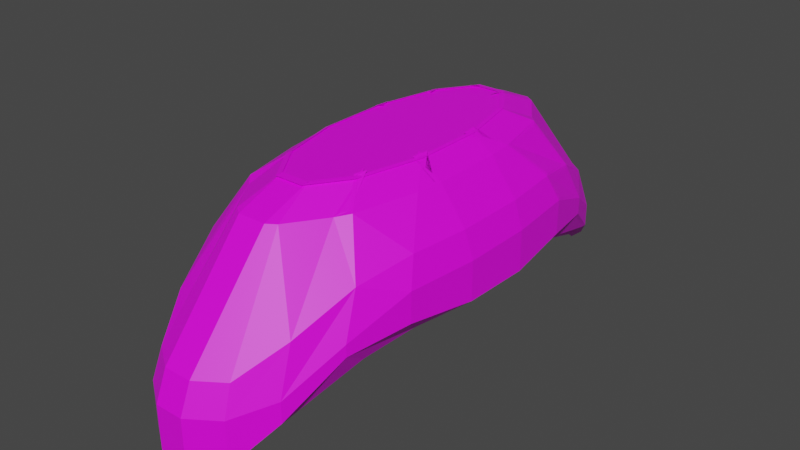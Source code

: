 # Source: TapeShroomBullet.blend  (saved by Blender 3.6.11; exported with 4.5.12 LTS)
import bpy
from mathutils import Matrix  # noqa: F401  (used for matrix-valued properties, if any)

bpy.ops.wm.read_factory_settings(use_empty=True)
scene = bpy.context.scene
scene.name = 'Scene'

# ---- collections
col_collection = bpy.data.collections.new('Collection'); scene.collection.children.link(col_collection)

# ---- images (referenced by path relative to the original .blend; pixels are not part of the script)
import os
ASSET_DIR = os.environ.get("B2B_ASSET_DIR", "")  # directory of the original .blend (textures are referenced by path, not embedded)
HERE = os.path.dirname(os.path.abspath(__file__))  # packed textures are extracted next to this script under _unpacked/

def load_image(name, relpath, width, height, colorspace="sRGB"):
    """Load a texture the original file referenced (path relative to the .blend, or extracted next to this script)."""
    p = next((c for c in (os.path.join(HERE, relpath), os.path.join(ASSET_DIR, relpath)) if relpath and os.path.exists(c)), "")
    if p:
        img = bpy.data.images.load(p, check_existing=True)
        img.name = name
    else:  # same state as the original file: an image datablock whose file is absent (Cycles renders it pink)
        img = bpy.data.images.new(name, width, height)
        img.source = "FILE"
        img.filepath = "//" + (relpath or name)
    img.colorspace_settings.name = colorspace
    return img
img_dungeons_2_texture_01_a_png = load_image('Dungeons_2_Texture_01_A.png', 'Dungeons_2_Texture_01_A.png', 1024, 1024, 'sRGB')

# ---- materials (node trees are filled in below, after node groups)
mat_material = bpy.data.materials.new('Material')
mat_material.alpha_threshold = 0.0
mat_material.use_transparent_shadow = False
mat_material.roughness = 0.5
mat_material.line_color = (0.0, 0.0, 0.0, 1.0)

# ---- material node trees
mat_material.use_nodes = True; mat_material.node_tree.nodes.clear()
_N = mat_material.node_tree.nodes; _L = mat_material.node_tree.links
n0 = _N.new('ShaderNodeOutputMaterial'); n0.name = 'Material Output'; n0.location = (300, 300)
n1 = _N.new('ShaderNodeBsdfPrincipled'); n1.name = 'Principled BSDF'; n1.location = (10, 300)
n1.distribution = 'GGX'
n1.subsurface_method = 'RANDOM_WALK_SKIN'
n1.inputs[3].default_value = 1.45
n1.inputs[27].default_value = (0.0, 0.0, 0.0, 1.0)
n1.inputs[28].default_value = 1.0
n2 = _N.new('ShaderNodeTexImage'); n2.name = 'Image Texture'; n2.location = (-410, 125)
n2.image = img_dungeons_2_texture_01_a_png
_L.new(n1.outputs[0], n0.inputs[0])
_L.new(n2.outputs[0], n1.inputs[0])
n0.is_active_output = True

# ---- world
world_world = bpy.data.worlds.new('World'); scene.world = world_world
world_world.use_nodes = True; world_world.node_tree.nodes.clear()
_N = world_world.node_tree.nodes; _L = world_world.node_tree.links
n0 = _N.new('ShaderNodeOutputWorld'); n0.name = 'World Output'; n0.location = (300, 300)
n1 = _N.new('ShaderNodeBackground'); n1.name = 'Background'; n1.location = (10, 300)
n1.inputs[0].default_value = (0.05088, 0.05088, 0.05088, 1.0)
_L.new(n1.outputs[0], n0.inputs[0])
n0.is_active_output = True
world_world.color = (0.05088, 0.05088, 0.05088)
world_world.use_sun_shadow = False
world_world.sun_shadow_jitter_overblur = 0.0

# ---- meshes
me_sphere = bpy.data.meshes.new('Sphere')
me_sphere.from_pydata([(0.1398, 0.3925, 0.1597), (0.08256, 0.2885, 0.07027), (0.2086, 0.2157, 0.07027), (0.27, 0.3173, 0.1597), (0.2214, 0.5439, 0.5022), (0.3458, 0.445, 0.3316), (0.3772, 0.4938, 0.3098), (0.2391, 0.5735, 0.4952), (0.2391, 0.5735, 0.246), (0.3772, 0.4938, 0.194), (0.3578, 0.4562, -0.05843), (0.2255, 0.5506, 0.085), (0.1303, 0.3857, -0.4778), (0.2689, 0.3057, -0.4778), (0.2167, 0.2109, -0.5825), (0.07426, 0.2931, -0.5825), (0.4357, 0.1564, 0.1257), (0.3591, 0.2907, 0.08927), (0.2126, 0.2117, 0.07312), (0.2941, 0.07486, 0.1137), (0.5002, 0.1964, 0.1355), (0.5735, 0.2391, 0.03166), (0.4938, 0.3772, 0.0674), (0.444, 0.3108, 0.1821), (0.5735, 0.2391, -0.1385), (0.5313, 0.2136, -0.2886), (0.4588, 0.3348, -0.2259), (0.4938, 0.3772, 0.001872), (0.4054, 0.1409, -0.4887), (0.2931, 0.07426, -0.5825), (0.2109, 0.2167, -0.5825), (0.3247, 0.2806, -0.4887), (0.4555, -0.08242, 0.1602), (0.4555, 0.08242, 0.1602), (0.2921, 0.0822, 0.1137), (0.2921, -0.0822, 0.1137), (0.5313, -0.0816, 0.1586), (0.6162, -0.07973, 0.09219), (0.6162, 0.07973, 0.08188), (0.5314, 0.08, 0.1505), (0.6162, -0.07973, -0.1385), (0.5669, -0.08067, -0.2886), (0.5669, 0.08067, -0.2886), (0.6162, 0.07973, -0.1385), (0.4215, -0.08067, -0.4887), (0.291, -0.08226, -0.5825), (0.291, 0.08226, -0.5825), (0.4215, 0.08067, -0.4887), (0.3576, -0.2961, 0.1104), (0.4372, -0.1571, 0.1369), (0.2941, -0.07486, 0.1137), (0.211, -0.2147, 0.08524), (0.444, -0.3119, 0.1999), (0.4938, -0.3772, 0.09898), (0.5735, -0.2391, 0.05852), (0.4999, -0.195, 0.149), (0.4938, -0.3772, 0.001872), (0.4588, -0.3348, -0.2259), (0.5313, -0.2136, -0.2886), (0.5735, -0.2391, -0.1385), (0.3247, -0.2806, -0.4887), (0.2109, -0.2167, -0.5825), (0.2931, -0.07426, -0.5825), (0.4054, -0.1409, -0.4887), (0.1349, -0.3941, 0.1503), (0.2716, -0.3166, 0.1772), (0.2122, -0.2135, 0.08579), (0.0727, -0.2908, 0.0592), (0.2204, -0.5423, 0.503), (0.2391, -0.5735, 0.4952), (0.3772, -0.4938, 0.3248), (0.3458, -0.4444, 0.3463), (0.2391, -0.5735, 0.246), (0.2255, -0.5506, 0.085), (0.3578, -0.4562, -0.05843), (0.3772, -0.4938, 0.194), (0.1303, -0.3857, -0.4778), (0.07426, -0.2931, -0.5825), (0.2167, -0.2109, -0.5825), (0.2689, -0.3057, -0.4778), (-0.08025, -0.4088, 0.1503), (0.08025, -0.4088, 0.1503), (0.08244, -0.2882, 0.0592), (-0.08244, -0.2882, 0.0592), (-0.08025, -0.5798, 0.503), (-0.07973, -0.6162, 0.4952), (0.07973, -0.6162, 0.4952), (0.08025, -0.5798, 0.503), (-0.07973, -0.6162, 0.246), (-0.08001, -0.5896, 0.085), (0.08001, -0.5896, 0.085), (0.07973, -0.6162, 0.246), (-0.08001, -0.3992, -0.4778), (-0.08226, -0.291, -0.5825), (0.08226, -0.291, -0.5825), (0.08001, -0.3992, -0.4778), (-0.2716, -0.3166, 0.1772), (-0.1349, -0.3941, 0.1503), (-0.0727, -0.2908, 0.0592), (-0.2122, -0.2135, 0.08579), (-0.3458, -0.4444, 0.3463), (-0.3772, -0.4938, 0.3248), (-0.2391, -0.5735, 0.4952), (-0.2204, -0.5423, 0.503), (-0.3772, -0.4938, 0.194), (-0.3578, -0.4562, -0.05843), (-0.2255, -0.5506, 0.085), (-0.2391, -0.5735, 0.246), (-0.2689, -0.3057, -0.4778), (-0.2167, -0.2109, -0.5825), (-0.07426, -0.2931, -0.5825), (-0.1303, -0.3857, -0.4778), (-0.2248, -0.2248, -0.5773), (-0.307, -0.08226, -0.5773), (-0.307, 0.08226, -0.5773), (-0.2248, 0.2248, -0.5773), (-0.08226, 0.307, -0.5773), (0.08226, 0.307, -0.5773), (0.2248, 0.2248, -0.5773), (0.307, 0.08226, -0.5773), (0.307, -0.08226, -0.5773), (0.2248, -0.2248, -0.5773), (0.08226, -0.307, -0.5773), (-0.08226, -0.307, -0.5773), (-0.4372, -0.1571, 0.1369), (-0.3576, -0.2961, 0.1104), (-0.211, -0.2147, 0.08524), (-0.2941, -0.07486, 0.1137), (-0.4999, -0.195, 0.149), (-0.5735, -0.2391, 0.05852), (-0.4938, -0.3772, 0.09898), (-0.444, -0.3119, 0.1999), (-0.5735, -0.2391, -0.1385), (-0.5313, -0.2136, -0.2886), (-0.4588, -0.3348, -0.2259), (-0.4938, -0.3772, 0.001872), (-0.4054, -0.1409, -0.4887), (-0.2931, -0.07426, -0.5825), (-0.2109, -0.2167, -0.5825), (-0.3247, -0.2806, -0.4887), (-0.3068, 0.0822, 0.119), (-0.3068, -0.0822, 0.119), (-0.2138, -0.2163, 0.08642), (-0.08244, -0.3077, 0.06299), (0.08244, -0.3077, 0.06299), (0.2138, -0.2163, 0.08642), (0.3068, -0.0822, 0.119), (0.3068, 0.0822, 0.119), (0.203, 0.2061, 0.06904), (0.07698, 0.2788, 0.06904), (-0.07698, 0.2788, 0.06904), (-0.203, 0.2061, 0.06904), (-0.2921, 0.0822, 0.1137), (-0.4555, 0.08242, 0.1602), (-0.4555, -0.08242, 0.1602), (-0.2921, -0.0822, 0.1137), (-0.5314, 0.08, 0.1505), (-0.6162, 0.07973, 0.08188), (-0.6162, -0.07973, 0.09219), (-0.5313, -0.0816, 0.1586), (-0.6162, 0.07973, -0.1385), (-0.5669, 0.08067, -0.2886), (-0.5669, -0.08067, -0.2886), (-0.6162, -0.07973, -0.1385), (-0.4215, 0.08067, -0.4887), (-0.291, 0.08226, -0.5825), (-0.291, -0.08226, -0.5825), (-0.4215, -0.08067, -0.4887), (-0.3591, 0.2907, 0.08927), (-0.4357, 0.1564, 0.1257), (-0.2941, 0.07486, 0.1137), (-0.2126, 0.2117, 0.07312), (-0.444, 0.3108, 0.1821), (-0.4938, 0.3772, 0.0674), (-0.5735, 0.2391, 0.03166), (-0.5002, 0.1964, 0.1355), (-0.4938, 0.3772, 0.001872), (-0.4588, 0.3348, -0.2259), (-0.5313, 0.2136, -0.2886), (-0.5735, 0.2391, -0.1385), (-0.3247, 0.2806, -0.4887), (-0.2109, 0.2167, -0.5825), (-0.2931, 0.07426, -0.5825), (-0.4054, 0.1409, -0.4887), (-0.1398, 0.3925, 0.1597), (-0.27, 0.3173, 0.1597), (-0.2086, 0.2157, 0.07027), (-0.08256, 0.2885, 0.07027), (-0.2214, 0.5439, 0.5022), (-0.2391, 0.5735, 0.4952), (-0.3772, 0.4938, 0.3098), (-0.3458, 0.445, 0.3316), (-0.2391, 0.5735, 0.246), (-0.2255, 0.5506, 0.085), (-0.3578, 0.4562, -0.05843), (-0.3772, 0.4938, 0.194), (-0.1303, 0.3857, -0.4778), (-0.07426, 0.2931, -0.5825), (-0.2167, 0.2109, -0.5825), (-0.2689, 0.3057, -0.4778), (0.08254, 0.4185, 0.1839), (-0.08254, 0.4185, 0.1839), (-0.07698, 0.29, 0.07312), (0.07698, 0.29, 0.07312), (0.08038, 0.5754, 0.5052), (0.07973, 0.6162, 0.4952), (-0.07973, 0.6162, 0.4952), (-0.08038, 0.5754, 0.5052), (0.07973, 0.6162, 0.246), (0.08001, 0.5896, 0.085), (-0.08001, 0.5896, 0.085), (-0.07973, 0.6162, 0.246), (0.08001, 0.3992, -0.4778), (0.08226, 0.291, -0.5825), (-0.08226, 0.291, -0.5825), (-0.08001, 0.3992, -0.4778), (0.1899, 0.1899, -0.5939), (0.2137, 0.2311, -0.5785), (0.2311, 0.2137, -0.5785), (0.3862, 0.4847, 0.1988), (0.3862, 0.4847, 0.2682), (0.4847, 0.3862, 0.06345), (0.4847, 0.3862, 0.03648), (0.4919, 0.1775, 0.1395), (0.4506, 0.1504, 0.1281), (0.4654, 0.09502, 0.1578), (0.5148, 0.09222, 0.1465), (0.2593, 0.06949, -0.5939), (0.3006, 0.09332, -0.5785), (0.307, 0.06949, -0.5785), (0.3014, 0.09383, 0.1182), (0.2591, 0.06944, 0.1004), (0.3079, 0.06944, 0.1182), (0.4153, 0.1322, -0.4782), (0.528, 0.1972, -0.2991), (0.5559, 0.0932, -0.2991), (0.4258, 0.0932, -0.4782), (0.4258, -0.0932, -0.4782), (0.5559, -0.0932, -0.2991), (0.528, -0.1972, -0.2991), (0.4153, -0.1322, -0.4782), (0.4847, -0.3862, 0.03648), (0.4847, -0.3862, 0.09479), (0.3862, -0.4847, 0.2855), (0.3862, -0.4847, 0.1988), (0.2312, -0.212, 0.09419), (0.1806, -0.1828, 0.07282), (0.2098, -0.2334, 0.0842), (0.3191, -0.2889, -0.4753), (0.4452, -0.3398, -0.228), (0.3628, -0.4396, -0.09117), (0.2827, -0.3041, -0.4678), (0.06949, -0.2593, -0.5939), (0.09332, -0.3006, -0.5785), (0.06949, -0.307, -0.5785), (0.092, -0.2986, 0.06173), (0.06964, -0.2599, 0.05302), (0.06964, -0.3046, 0.06173), (-0.3482, -0.427, 0.3189), (-0.2866, -0.3178, 0.1817), (-0.3569, -0.3052, 0.1248), (-0.4283, -0.3145, 0.2014), (-0.1899, -0.1899, -0.5939), (-0.2137, -0.2311, -0.5785), (-0.2311, -0.2137, -0.5785), (-0.6129, 0.09211, -0.1257), (-0.6129, 0.09211, 0.06458), (-0.5768, 0.2267, 0.02217), (-0.5768, 0.2267, -0.1257), (-0.5148, 0.09222, 0.1465), (-0.4654, 0.09502, 0.1578), (-0.4506, 0.1504, 0.1281), (-0.4919, 0.1775, 0.1395), (-0.2593, -0.06949, -0.5939), (-0.3006, -0.09332, -0.5785), (-0.307, -0.06949, -0.5785), (-0.1199, 0.3926, -0.4656), (-0.211, 0.5504, 0.07281), (-0.09243, 0.5821, 0.07281), (-0.09243, 0.4, -0.4656), (0.146, 0.3771, 0.1519), (0.0986, 0.291, 0.07798), (0.2028, 0.2309, 0.07798), (0.2536, 0.315, 0.1519), (0.2341, 0.5494, 0.4897), (0.3458, 0.4607, 0.3369), (0.3624, 0.4877, 0.3243), (0.2405, 0.5582, 0.4885), (0.249, 0.5652, 0.2286), (0.365, 0.4983, 0.1849), (0.3486, 0.4662, -0.02996), (0.2374, 0.5456, 0.09055), (0.5413, -0.06857, 0.1499), (0.6062, -0.06714, 0.09942), (0.6061, 0.06696, 0.09063), (0.5414, 0.06717, 0.1433), (0.6122, -0.06699, -0.1507), (0.5709, -0.06778, -0.2764), (0.5709, 0.06778, -0.2764), (0.6122, 0.06699, -0.1507), (0.4111, -0.06798, -0.4961), (0.3014, -0.06932, -0.5751), (0.3014, 0.06932, -0.5751), (0.4111, 0.06798, -0.4961), (0.4556, -0.3079, 0.1865), (0.4937, -0.3596, 0.1047), (0.561, -0.2457, 0.07233), (0.5008, -0.2103, 0.143), (0.497, -0.3614, -0.02726), (0.4686, -0.3268, -0.218), (0.5275, -0.2259, -0.2694), (0.5639, -0.248, -0.1437), (0.2335, -0.5476, 0.4908), (0.2408, -0.558, 0.489), (0.3622, -0.4879, 0.3388), (0.3454, -0.4603, 0.3513), (0.249, -0.5652, 0.2286), (0.2374, -0.5456, 0.09055), (0.3486, -0.4662, -0.02996), (0.365, -0.4983, 0.1849), (-0.06738, -0.39, -0.4867), (-0.06925, -0.3002, -0.5736), (0.06925, -0.3002, -0.5736), (0.06738, -0.39, -0.4867), (-0.5639, -0.248, -0.1437), (-0.5275, -0.2259, -0.2694), (-0.4686, -0.3268, -0.218), (-0.497, -0.3614, -0.02726), (-0.39, -0.1467, -0.4961), (-0.2957, -0.09067, -0.5751), (-0.2264, -0.2107, -0.5751), (-0.322, -0.2644, -0.4961), (-0.2341, 0.5494, 0.4897), (-0.2405, 0.5582, 0.4885), (-0.3624, 0.4877, 0.3243), (-0.3458, 0.4607, 0.3369), (-0.1366, 0.3714, -0.4867), (-0.09013, 0.2946, -0.5736), (-0.2101, 0.2254, -0.5736), (-0.2533, 0.304, -0.4867), (0.06736, 0.5878, 0.5021), (0.06711, 0.6038, 0.4983), (-0.06711, 0.6038, 0.4983), (-0.06736, 0.5878, 0.5021), (0.3661, 0.5002, 0.305), (0.3661, 0.5002, 0.2117), (0.2502, 0.5671, 0.2553), (0.2502, 0.5671, 0.4607), (0.1905, 0.2172, -0.5859), (0.2232, 0.197, -0.596), (0.2761, 0.2931, -0.4896), (0.3024, 0.2799, -0.4936), (0.2769, 0.09508, -0.5902), (0.2874, 0.05612, -0.5902), (0.3996, 0.1228, -0.4963), (0.4075, 0.09349, -0.4963), (0.4575, -0.3206, -0.2418), (0.3385, -0.2729, -0.4786), (0.4038, -0.1546, -0.477), (0.5197, -0.2217, -0.2954), (0.2874, -0.05612, -0.5902), (0.2769, -0.09508, -0.5902), (0.4075, -0.09349, -0.4963), (0.3996, -0.1228, -0.4963), (0.6089, -0.09224, -0.1507), (0.5734, -0.2246, -0.1507), (0.538, -0.2032, -0.2764), (0.5676, -0.09302, -0.2764), (0.4827, -0.3838, -0.002573), (0.3843, -0.4802, 0.1585), (0.3689, -0.4497, -0.05358), (0.4525, -0.3471, -0.1933), (0.3788, -0.4777, 0.3207), (0.4792, -0.3759, 0.1226), (0.4451, -0.3272, 0.1995), (0.3551, -0.4472, 0.3314), (-0.06719, -0.5855, 0.07286), (-0.06719, -0.4033, -0.4656), (0.06719, -0.4033, -0.4656), (0.06719, -0.5855, 0.07286), (-0.3661, -0.5002, 0.3197), (-0.3661, -0.5002, 0.2117), (-0.2502, -0.5671, 0.2553), (-0.2502, -0.5671, 0.4628), (-0.05676, -0.2885, -0.5916), (-0.0951, -0.2782, -0.5916), (-0.09284, -0.3864, -0.4869), (-0.1128, -0.381, -0.4869), (-0.2196, -0.5658, 0.498), (-0.09276, -0.5998, 0.498), (-0.09291, -0.5894, 0.5002), (-0.2142, -0.5569, 0.5002), (-0.3335, -0.2915, 0.1173), (-0.2765, -0.3055, 0.1612), (-0.2182, -0.2043, 0.07152), (-0.1817, -0.2072, 0.09127), (-0.3843, -0.4802, 0.1585), (-0.4827, -0.3838, -0.002573), (-0.4525, -0.3471, -0.1933), (-0.3689, -0.4497, -0.05358), (-0.4397, -0.09474, 0.1521), (-0.4287, -0.1385, 0.1395), (-0.285, -0.05594, 0.1161), (-0.277, -0.09452, 0.1058), (-0.2769, -0.09508, -0.5902), (-0.2874, -0.05612, -0.5902), (-0.3996, -0.1228, -0.4963), (-0.4075, -0.09349, -0.4963), (-0.6035, -0.09246, 0.09835), (-0.5683, -0.2211, 0.07032), (-0.512, -0.1873, 0.1414), (-0.5373, -0.09353, 0.1485), (-0.3781, 0.2831, 0.09719), (-0.4375, 0.2957, 0.1734), (-0.4865, 0.203, 0.1302), (-0.4373, 0.1725, 0.132), (0.06719, 0.5855, 0.07286), (0.06719, 0.4033, -0.4656), (-0.06719, 0.4033, -0.4656), (-0.06719, 0.5855, 0.07286), (0.2117, 0.2278, -0.5786), (0.2076, 0.2206, -0.5813), (0.08727, 0.2901, -0.5813), (0.09145, 0.2973, -0.5786), (0.2947, -0.06938, 0.1146), (0.3041, -0.06938, 0.1181), (0.3041, 0.06938, 0.1181), (0.2947, 0.06938, 0.1146), (0.2105, -0.1998, 0.08451), (0.2279, -0.2099, 0.09186), (0.2981, -0.09178, 0.1159), (0.289, -0.08656, 0.112), (0.09145, -0.2973, -0.5786), (0.08727, -0.2901, -0.5813), (0.2076, -0.2206, -0.5813), (0.2117, -0.2278, -0.5786), (-0.2278, 0.2117, -0.5786), (-0.2206, 0.2076, -0.5813), (-0.2901, 0.08727, -0.5813), (-0.2973, 0.09145, -0.5786), (0.3481, 0.4274, 0.3041), (0.2849, 0.3183, 0.1639), (0.3583, 0.3001, 0.104), (0.4285, 0.3134, 0.1833)], [], [(216, 217, 218), (219, 220, 221, 222), (223, 224, 225, 226), (13, 10, 26, 31), (204, 200, 0, 4), (203, 149, 1), (212, 209, 11, 12), (2, 148, 18), (117, 213, 15), (208, 205, 7, 8), (24, 21, 38, 43), (227, 228, 229), (230, 231, 232), (36, 32, 49, 55), (233, 234, 235, 236), (40, 37, 54, 59), (120, 45, 62), (35, 146, 50), (52, 48, 65, 71), (237, 238, 239, 240), (241, 242, 243, 244), (121, 61, 78), (245, 246, 247), (68, 64, 81, 87), (248, 249, 250, 251), (72, 69, 86, 91), (252, 253, 254), (255, 256, 257), (84, 80, 97, 103), (76, 73, 90, 95), (88, 85, 102, 107), (123, 93, 110), (83, 143, 98), (258, 259, 260, 261), (92, 89, 106, 111), (104, 101, 130, 135), (262, 263, 264), (99, 142, 126), (116, 197, 214), (108, 105, 134, 139), (132, 129, 158, 163), (152, 140, 170), (127, 141, 155), (114, 165, 182), (136, 133, 162, 167), (171, 151, 186), (172, 168, 185, 191), (265, 266, 267, 268), (115, 181, 198), (164, 161, 178, 183), (187, 150, 202), (188, 184, 201, 207), (176, 173, 190, 195), (128, 124, 154, 159), (180, 177, 194, 199), (269, 270, 271, 272), (192, 189, 206, 211), (273, 274, 275), (276, 277, 278, 279), (280, 281, 282, 283), (284, 285, 286, 287), (288, 289, 290, 291), (12, 13, 14, 15), (16, 17, 18, 19), (20, 21, 22, 23), (24, 25, 26, 27), (28, 29, 30, 31), (32, 33, 34, 35), (292, 293, 294, 295), (296, 297, 298, 299), (300, 301, 302, 303), (48, 49, 50, 51), (304, 305, 306, 307), (308, 309, 310, 311), (60, 61, 62, 63), (64, 65, 66, 67), (312, 313, 314, 315), (316, 317, 318, 319), (76, 77, 78, 79), (80, 81, 82, 83), (84, 85, 86, 87), (88, 89, 90, 91), (320, 321, 322, 323), (96, 97, 98, 99), (100, 101, 102, 103), (104, 105, 106, 107), (108, 109, 110, 111), (112, 113, 114, 115, 116, 117, 118, 119, 120, 121, 122, 123), (124, 125, 126, 127), (128, 129, 130, 131), (324, 325, 326, 327), (328, 329, 330, 331), (140, 141, 142, 143, 144, 145, 146, 147, 148, 149, 150, 151), (152, 153, 154, 155), (156, 157, 158, 159), (160, 161, 162, 163), (164, 165, 166, 167), (168, 169, 170, 171), (172, 173, 174, 175), (176, 177, 178, 179), (180, 181, 182, 183), (184, 185, 186, 187), (332, 333, 334, 335), (192, 193, 194, 195), (336, 337, 338, 339), (200, 201, 202, 203), (340, 341, 342, 343), (208, 209, 210, 211), (212, 213, 214, 215), (3, 5, 4, 0), (344, 345, 346, 347), (10, 13, 12, 11), (16, 20, 23, 17), (21, 24, 27, 22), (25, 28, 31, 26), (17, 3, 2, 18), (348, 349, 350, 351), (9, 27, 26, 10), (22, 6, 5, 23), (32, 36, 39, 33), (37, 40, 43, 38), (41, 44, 47, 42), (33, 16, 19, 34), (352, 353, 354, 355), (24, 43, 42, 25), (38, 21, 20, 39), (48, 52, 55, 49), (53, 56, 59, 54), (356, 357, 358, 359), (49, 32, 35, 50), (360, 361, 362, 363), (364, 365, 366, 367), (54, 37, 36, 55), (64, 68, 71, 65), (69, 72, 75, 70), (73, 76, 79, 74), (65, 48, 51, 66), (78, 61, 60, 79), (368, 369, 370, 371), (372, 373, 374, 375), (80, 84, 87, 81), (85, 88, 91, 86), (376, 377, 378, 379), (81, 64, 67, 82), (94, 77, 76, 95), (72, 91, 90, 73), (86, 69, 68, 87), (96, 100, 103, 97), (380, 381, 382, 383), (105, 108, 111, 106), (109, 112, 123, 110), (97, 80, 83, 98), (384, 385, 386, 387), (88, 107, 106, 89), (388, 389, 390, 391), (124, 128, 131, 125), (129, 132, 135, 130), (133, 136, 139, 134), (392, 393, 394, 395), (138, 109, 108, 139), (396, 397, 398, 399), (130, 101, 100, 131), (140, 152, 155, 141), (153, 156, 159, 154), (157, 160, 163, 158), (161, 164, 167, 162), (400, 401, 402, 403), (404, 405, 406, 407), (132, 163, 162, 133), (408, 409, 410, 411), (412, 413, 414, 415), (173, 176, 179, 174), (177, 180, 183, 178), (169, 153, 152, 170), (182, 165, 164, 183), (160, 179, 178, 161), (174, 157, 156, 175), (184, 188, 191, 185), (189, 192, 195, 190), (193, 196, 199, 194), (185, 168, 171, 186), (198, 181, 180, 199), (176, 195, 194, 177), (190, 173, 172, 191), (200, 204, 207, 201), (205, 208, 211, 206), (416, 417, 418, 419), (201, 184, 187, 202), (214, 197, 196, 215), (192, 211, 210, 193), (206, 189, 188, 207), (149, 203, 202, 150), (213, 117, 116, 214), (148, 2, 1, 149), (420, 421, 422, 423), (15, 213, 212, 12), (208, 8, 11, 209), (7, 205, 204, 4), (203, 1, 0, 200), (147, 19, 18, 148), (29, 119, 118, 30), (424, 425, 426, 427), (45, 120, 119, 46), (428, 429, 430, 431), (61, 121, 120, 62), (144, 67, 66, 145), (432, 433, 434, 435), (143, 83, 82, 144), (93, 123, 122, 94), (142, 99, 98, 143), (141, 127, 126, 142), (137, 113, 112, 138), (165, 114, 113, 166), (151, 171, 170, 140), (436, 437, 438, 439), (150, 187, 186, 151), (197, 116, 115, 198), (440, 441, 442, 443), (118, 14, 217, 216), (14, 30, 218, 217), (30, 118, 216, 218), (9, 6, 220, 219), (6, 22, 221, 220), (22, 27, 222, 221), (27, 9, 219, 222), (20, 16, 224, 223), (16, 33, 225, 224), (33, 39, 226, 225), (39, 20, 223, 226), (119, 29, 228, 227), (29, 46, 229, 228), (46, 119, 227, 229), (19, 147, 231, 230), (147, 34, 232, 231), (34, 19, 230, 232), (28, 25, 234, 233), (25, 42, 235, 234), (42, 47, 236, 235), (47, 28, 233, 236), (44, 41, 238, 237), (41, 58, 239, 238), (58, 63, 240, 239), (63, 44, 237, 240), (56, 53, 242, 241), (53, 70, 243, 242), (70, 75, 244, 243), (75, 56, 241, 244), (51, 145, 246, 245), (145, 66, 247, 246), (66, 51, 245, 247), (60, 57, 249, 248), (57, 74, 250, 249), (74, 79, 251, 250), (79, 60, 248, 251), (122, 77, 253, 252), (77, 94, 254, 253), (94, 122, 252, 254), (67, 144, 256, 255), (144, 82, 257, 256), (82, 67, 255, 257), (100, 96, 259, 258), (96, 125, 260, 259), (125, 131, 261, 260), (131, 100, 258, 261), (112, 109, 263, 262), (109, 138, 264, 263), (138, 112, 262, 264), (160, 157, 266, 265), (157, 174, 267, 266), (174, 179, 268, 267), (179, 160, 265, 268), (156, 153, 270, 269), (153, 169, 271, 270), (169, 175, 272, 271), (175, 156, 269, 272), (113, 137, 274, 273), (137, 166, 275, 274), (166, 113, 273, 275), (196, 193, 277, 276), (193, 210, 278, 277), (210, 215, 279, 278), (215, 196, 276, 279), (0, 1, 281, 280), (1, 2, 282, 281), (2, 3, 283, 282), (3, 0, 280, 283), (4, 5, 285, 284), (5, 6, 286, 285), (6, 7, 287, 286), (7, 4, 284, 287), (8, 9, 289, 288), (9, 10, 290, 289), (10, 11, 291, 290), (11, 8, 288, 291), (36, 37, 293, 292), (37, 38, 294, 293), (38, 39, 295, 294), (39, 36, 292, 295), (40, 41, 297, 296), (41, 42, 298, 297), (42, 43, 299, 298), (43, 40, 296, 299), (44, 45, 301, 300), (45, 46, 302, 301), (46, 47, 303, 302), (47, 44, 300, 303), (52, 53, 305, 304), (53, 54, 306, 305), (54, 55, 307, 306), (55, 52, 304, 307), (56, 57, 309, 308), (57, 58, 310, 309), (58, 59, 311, 310), (59, 56, 308, 311), (68, 69, 313, 312), (69, 70, 314, 313), (70, 71, 315, 314), (71, 68, 312, 315), (72, 73, 317, 316), (73, 74, 318, 317), (74, 75, 319, 318), (75, 72, 316, 319), (92, 93, 321, 320), (93, 94, 322, 321), (94, 95, 323, 322), (95, 92, 320, 323), (132, 133, 325, 324), (133, 134, 326, 325), (134, 135, 327, 326), (135, 132, 324, 327), (136, 137, 329, 328), (137, 138, 330, 329), (138, 139, 331, 330), (139, 136, 328, 331), (188, 189, 333, 332), (189, 190, 334, 333), (190, 191, 335, 334), (191, 188, 332, 335), (196, 197, 337, 336), (197, 198, 338, 337), (198, 199, 339, 338), (199, 196, 336, 339), (204, 205, 341, 340), (205, 206, 342, 341), (206, 207, 343, 342), (207, 204, 340, 343), (6, 9, 345, 344), (9, 8, 346, 345), (8, 7, 347, 346), (7, 6, 344, 347), (30, 14, 349, 348), (14, 13, 350, 349), (13, 31, 351, 350), (31, 30, 348, 351), (46, 29, 353, 352), (29, 28, 354, 353), (28, 47, 355, 354), (47, 46, 352, 355), (57, 60, 357, 356), (60, 63, 358, 357), (63, 58, 359, 358), (58, 57, 356, 359), (62, 45, 361, 360), (45, 44, 362, 361), (44, 63, 363, 362), (63, 62, 360, 363), (40, 59, 365, 364), (59, 58, 366, 365), (58, 41, 367, 366), (41, 40, 364, 367), (56, 75, 369, 368), (75, 74, 370, 369), (74, 57, 371, 370), (57, 56, 368, 371), (70, 53, 373, 372), (53, 52, 374, 373), (52, 71, 375, 374), (71, 70, 372, 375), (89, 92, 377, 376), (92, 95, 378, 377), (95, 90, 379, 378), (90, 89, 376, 379), (101, 104, 381, 380), (104, 107, 382, 381), (107, 102, 383, 382), (102, 101, 380, 383), (110, 93, 385, 384), (93, 92, 386, 385), (92, 111, 387, 386), (111, 110, 384, 387), (102, 85, 389, 388), (85, 84, 390, 389), (84, 103, 391, 390), (103, 102, 388, 391), (125, 96, 393, 392), (96, 99, 394, 393), (99, 126, 395, 394), (126, 125, 392, 395), (104, 135, 397, 396), (135, 134, 398, 397), (134, 105, 399, 398), (105, 104, 396, 399), (154, 124, 401, 400), (124, 127, 402, 401), (127, 155, 403, 402), (155, 154, 400, 403), (166, 137, 405, 404), (137, 136, 406, 405), (136, 167, 407, 406), (167, 166, 404, 407), (158, 129, 409, 408), (129, 128, 410, 409), (128, 159, 411, 410), (159, 158, 408, 411), (168, 172, 413, 412), (172, 175, 414, 413), (175, 169, 415, 414), (169, 168, 412, 415), (209, 212, 417, 416), (212, 215, 418, 417), (215, 210, 419, 418), (210, 209, 416, 419), (14, 118, 421, 420), (118, 117, 422, 421), (117, 15, 423, 422), (15, 14, 420, 423), (146, 35, 425, 424), (35, 34, 426, 425), (34, 147, 427, 426), (147, 146, 424, 427), (145, 51, 429, 428), (51, 50, 430, 429), (50, 146, 431, 430), (146, 145, 428, 431), (77, 122, 433, 432), (122, 121, 434, 433), (121, 78, 435, 434), (78, 77, 432, 435), (181, 115, 437, 436), (115, 114, 438, 437), (114, 182, 439, 438), (182, 181, 436, 439), (5, 3, 441, 440), (3, 17, 442, 441), (17, 23, 443, 442), (23, 5, 440, 443)])
_uv = me_sphere.uv_layers.new(name='UVMap')
_uv.uv.foreach_set('vector', [0.06961, 0.4415, 0.06962, 0.4415, 0.0696, 0.4415, 0.06965, 0.4421, 0.06965, 0.4422, 0.06958, 0.4422, 0.06958, 0.4422, 0.06947, 0.4425, 0.06947, 0.4426, 0.06942, 0.4426, 0.06942, 0.4425, 0.1336, 0.1303, 0.1336, 0.1306, 0.1335, 0.1306, 0.1336, 0.1304, 0.1338, 0.1311, 0.1338, 0.1314, 0.1337, 0.1314, 0.1337, 0.1311, 0.1338, 0.1316, 0.1338, 0.1316, 0.1338, 0.1316, 0.1338, 0.1303, 0.1338, 0.1306, 0.1337, 0.1306, 0.1337, 0.1303, 0.1336, 0.1316, 0.1336, 0.1316, 0.1336, 0.1316, 0.1338, 0.1302, 0.1338, 0.1302, 0.1338, 0.1302, 0.1338, 0.1308, 0.1338, 0.131, 0.1337, 0.131, 0.1337, 0.1308, 0.1335, 0.1308, 0.1335, 0.131, 0.1334, 0.131, 0.1334, 0.1308, 0.06945, 0.4415, 0.06946, 0.4415, 0.06944, 0.4415, 0.06946, 0.4428, 0.06945, 0.4429, 0.06944, 0.4428, 0.1333, 0.1312, 0.1333, 0.1313, 0.1332, 0.1313, 0.1332, 0.1312, 0.06946, 0.4417, 0.06947, 0.4419, 0.06942, 0.4419, 0.06943, 0.4417, 0.1333, 0.1308, 0.1333, 0.131, 0.1332, 0.131, 0.1332, 0.1308, 0.1333, 0.1302, 0.1333, 0.1302, 0.1333, 0.1302, 0.1333, 0.1316, 0.1333, 0.1315, 0.1333, 0.1316, 0.1331, 0.1312, 0.1331, 0.1314, 0.1331, 0.1314, 0.1331, 0.1312, 0.0693, 0.4417, 0.06931, 0.4419, 0.06925, 0.4419, 0.06927, 0.4417, 0.06915, 0.4421, 0.06915, 0.4422, 0.06908, 0.4422, 0.06908, 0.4421, 0.1331, 0.1302, 0.1331, 0.1302, 0.1331, 0.1302, 0.06913, 0.4428, 0.06911, 0.4429, 0.0691, 0.4428, 0.133, 0.1311, 0.133, 0.1314, 0.1329, 0.1314, 0.1329, 0.1311, 0.06913, 0.4416, 0.06915, 0.4419, 0.06908, 0.4419, 0.0691, 0.4416, 0.133, 0.1308, 0.133, 0.131, 0.1329, 0.131, 0.1329, 0.1308, 0.06895, 0.4415, 0.06896, 0.4415, 0.06894, 0.4415, 0.06896, 0.4428, 0.06895, 0.4429, 0.06894, 0.4428, 0.1328, 0.1311, 0.1328, 0.1314, 0.1327, 0.1314, 0.1327, 0.1311, 0.133, 0.1303, 0.133, 0.1306, 0.1329, 0.1306, 0.1329, 0.1303, 0.1328, 0.1308, 0.1328, 0.131, 0.1327, 0.131, 0.1327, 0.1308, 0.1328, 0.1302, 0.1328, 0.1302, 0.1328, 0.1302, 0.1328, 0.1316, 0.1328, 0.1315, 0.1328, 0.1316, 0.06865, 0.4425, 0.06864, 0.4427, 0.06858, 0.4427, 0.06858, 0.4425, 0.1328, 0.1303, 0.1328, 0.1306, 0.1327, 0.1306, 0.1327, 0.1303, 0.1326, 0.1308, 0.1326, 0.1309, 0.1326, 0.1309, 0.1326, 0.1308, 0.06862, 0.4415, 0.06863, 0.4415, 0.06861, 0.4415, 0.1326, 0.1316, 0.1326, 0.1316, 0.1326, 0.1316, 0.1339, 0.1302, 0.1339, 0.1302, 0.1339, 0.1302, 0.1326, 0.1303, 0.1326, 0.1306, 0.1326, 0.1306, 0.1326, 0.1304, 0.1325, 0.1308, 0.1325, 0.131, 0.1324, 0.131, 0.1324, 0.1308, 0.1342, 0.1316, 0.1343, 0.1315, 0.1343, 0.1316, 0.1324, 0.1316, 0.1324, 0.1315, 0.1324, 0.1316, 0.1343, 0.1302, 0.1342, 0.1302, 0.1343, 0.1302, 0.1325, 0.1304, 0.1325, 0.1306, 0.1324, 0.1306, 0.1324, 0.1304, 0.1341, 0.1316, 0.1341, 0.1316, 0.1341, 0.1316, 0.1341, 0.1312, 0.1342, 0.1314, 0.1341, 0.1314, 0.134, 0.1312, 0.07031, 0.4421, 0.07031, 0.4423, 0.07024, 0.4423, 0.07024, 0.4421, 0.1341, 0.1302, 0.1341, 0.1302, 0.1341, 0.1302, 0.1343, 0.1304, 0.1343, 0.1306, 0.1342, 0.1306, 0.1342, 0.1304, 0.1339, 0.1316, 0.1339, 0.1316, 0.1339, 0.1316, 0.134, 0.1311, 0.1339, 0.1314, 0.1339, 0.1314, 0.1339, 0.1311, 0.1341, 0.1308, 0.1341, 0.1309, 0.134, 0.1309, 0.134, 0.1308, 0.1325, 0.1312, 0.1325, 0.1313, 0.1324, 0.1313, 0.1324, 0.1312, 0.1341, 0.1304, 0.1341, 0.1306, 0.134, 0.1306, 0.1341, 0.1303, 0.0703, 0.4425, 0.07029, 0.4426, 0.07025, 0.4426, 0.07025, 0.4425, 0.134, 0.1308, 0.134, 0.131, 0.1339, 0.131, 0.1339, 0.1308, 0.06845, 0.4415, 0.06846, 0.4415, 0.06844, 0.4415, 0.06995, 0.4416, 0.06997, 0.4419, 0.06991, 0.4419, 0.06993, 0.4416, 0.06977, 0.4428, 0.06977, 0.4428, 0.06972, 0.4429, 0.0697, 0.4428, 0.06973, 0.4424, 0.06966, 0.4424, 0.06966, 0.4423, 0.06973, 0.4423, 0.06973, 0.442, 0.06966, 0.4421, 0.06966, 0.4419, 0.06973, 0.4419, 0.1337, 0.1303, 0.1337, 0.1303, 0.1337, 0.1302, 0.1338, 0.1302, 0.1335, 0.1315, 0.1336, 0.1315, 0.1336, 0.1316, 0.1335, 0.1316, 0.1335, 0.1312, 0.1335, 0.131, 0.1335, 0.1309, 0.1335, 0.1312, 0.1335, 0.1308, 0.1335, 0.1306, 0.1335, 0.1306, 0.1335, 0.1308, 0.1335, 0.1303, 0.1335, 0.1302, 0.1336, 0.1302, 0.1336, 0.1303, 0.1333, 0.1315, 0.1333, 0.1315, 0.1333, 0.1316, 0.1333, 0.1316, 0.06932, 0.4425, 0.06933, 0.4423, 0.0694, 0.4423, 0.0694, 0.4425, 0.06933, 0.442, 0.06932, 0.4419, 0.0694, 0.4419, 0.0694, 0.442, 0.06931, 0.4416, 0.06928, 0.4415, 0.06934, 0.4415, 0.06936, 0.4416, 0.1331, 0.1315, 0.1332, 0.1315, 0.1332, 0.1316, 0.1331, 0.1316, 0.06917, 0.4425, 0.06916, 0.4423, 0.06923, 0.4423, 0.06924, 0.4425, 0.06916, 0.4421, 0.06917, 0.4419, 0.06924, 0.4419, 0.06923, 0.442, 0.1331, 0.1303, 0.1331, 0.1302, 0.1332, 0.1302, 0.1332, 0.1303, 0.133, 0.1315, 0.133, 0.1315, 0.133, 0.1316, 0.1329, 0.1316, 0.06899, 0.4424, 0.069, 0.4423, 0.06907, 0.4423, 0.06907, 0.4424, 0.069, 0.442, 0.069, 0.4419, 0.06907, 0.4419, 0.06907, 0.4421, 0.133, 0.1303, 0.1329, 0.1302, 0.133, 0.1302, 0.133, 0.1303, 0.1328, 0.1315, 0.1328, 0.1315, 0.1328, 0.1316, 0.1328, 0.1316, 0.1328, 0.1311, 0.1328, 0.131, 0.1329, 0.131, 0.1329, 0.1311, 0.1328, 0.1308, 0.1328, 0.1306, 0.1329, 0.1306, 0.1329, 0.1308, 0.06881, 0.4416, 0.06879, 0.4415, 0.06884, 0.4415, 0.06886, 0.4416, 0.1327, 0.1315, 0.1327, 0.1315, 0.1328, 0.1316, 0.1327, 0.1316, 0.1326, 0.1312, 0.1326, 0.1309, 0.1327, 0.131, 0.1327, 0.1311, 0.1326, 0.1308, 0.1326, 0.1306, 0.1327, 0.1306, 0.1327, 0.1308, 0.1326, 0.1303, 0.1326, 0.1302, 0.1327, 0.1302, 0.1327, 0.1303, 0.1325, 0.1302, 0.1324, 0.1302, 0.1324, 0.1302, 0.1324, 0.1301, 0.1324, 0.13, 0.1324, 0.1299, 0.1324, 0.1299, 0.1324, 0.1299, 0.1324, 0.1299, 0.1324, 0.1299, 0.1325, 0.13, 0.1325, 0.1301, 0.1325, 0.1315, 0.1325, 0.1315, 0.1325, 0.1316, 0.1324, 0.1316, 0.1325, 0.1312, 0.1325, 0.131, 0.1326, 0.1309, 0.1326, 0.1312, 0.0685, 0.442, 0.0685, 0.4419, 0.06857, 0.4419, 0.06857, 0.4421, 0.06848, 0.4416, 0.06846, 0.4415, 0.06851, 0.4415, 0.06853, 0.4416, 0.1327, 0.1318, 0.1327, 0.1316, 0.1327, 0.1316, 0.1328, 0.1315, 0.1328, 0.1316, 0.1328, 0.1316, 0.1328, 0.1318, 0.1328, 0.1319, 0.1328, 0.1319, 0.1328, 0.1319, 0.1328, 0.1319, 0.1328, 0.1319, 0.1324, 0.1316, 0.1324, 0.1315, 0.1324, 0.1315, 0.1324, 0.1316, 0.1324, 0.131, 0.1324, 0.131, 0.1324, 0.131, 0.1324, 0.1311, 0.1324, 0.1307, 0.1324, 0.1306, 0.1324, 0.1306, 0.1324, 0.1307, 0.1324, 0.1303, 0.1324, 0.1302, 0.1324, 0.1302, 0.1324, 0.1303, 0.1342, 0.1315, 0.1342, 0.1315, 0.1343, 0.1316, 0.1342, 0.1316, 0.1341, 0.1312, 0.1341, 0.1309, 0.1342, 0.131, 0.1342, 0.1312, 0.1341, 0.1308, 0.1341, 0.1306, 0.1342, 0.1306, 0.1342, 0.1308, 0.1342, 0.1303, 0.1342, 0.1302, 0.1343, 0.1302, 0.1342, 0.1303, 0.134, 0.1315, 0.1341, 0.1315, 0.1341, 0.1316, 0.134, 0.1316, 0.06998, 0.4424, 0.06999, 0.4423, 0.07006, 0.4423, 0.07006, 0.4424, 0.134, 0.1308, 0.134, 0.1306, 0.134, 0.1306, 0.134, 0.1308, 0.07003, 0.4416, 0.07005, 0.4415, 0.0701, 0.4415, 0.07008, 0.4416, 0.1338, 0.1315, 0.1339, 0.1315, 0.1339, 0.1316, 0.1339, 0.1316, 0.06982, 0.4424, 0.06982, 0.4423, 0.06989, 0.4423, 0.0699, 0.4424, 0.1338, 0.1308, 0.1338, 0.1306, 0.1339, 0.1306, 0.1339, 0.1308, 0.1338, 0.1303, 0.1339, 0.1302, 0.1339, 0.1302, 0.1339, 0.1303, 0.1336, 0.1314, 0.1336, 0.1312, 0.1337, 0.1311, 0.1337, 0.1314, 0.06966, 0.4422, 0.06966, 0.4421, 0.06973, 0.4421, 0.06973, 0.4423, 0.1336, 0.1306, 0.1336, 0.1303, 0.1337, 0.1303, 0.1337, 0.1306, 0.1335, 0.1313, 0.1335, 0.1312, 0.1335, 0.1312, 0.1335, 0.1314, 0.1335, 0.131, 0.1335, 0.1308, 0.1335, 0.1308, 0.1335, 0.1309, 0.1335, 0.1306, 0.1334, 0.1304, 0.1336, 0.1304, 0.1335, 0.1306, 0.1335, 0.1314, 0.1336, 0.1314, 0.1336, 0.1316, 0.1336, 0.1316, 0.06961, 0.4415, 0.06961, 0.4415, 0.06962, 0.4416, 0.0696, 0.4416, 0.1336, 0.1308, 0.1335, 0.1308, 0.1335, 0.1306, 0.1336, 0.1306, 0.1335, 0.1309, 0.1336, 0.1309, 0.1336, 0.1312, 0.1335, 0.1312, 0.1333, 0.1313, 0.1333, 0.1312, 0.1334, 0.1312, 0.1334, 0.1313, 0.1333, 0.131, 0.1333, 0.1308, 0.1334, 0.1308, 0.1334, 0.131, 0.1333, 0.1306, 0.1333, 0.1304, 0.1334, 0.1304, 0.1334, 0.1306, 0.1334, 0.1313, 0.1335, 0.1313, 0.1334, 0.1316, 0.1334, 0.1316, 0.06943, 0.4415, 0.06946, 0.4415, 0.06946, 0.4416, 0.06943, 0.4416, 0.1335, 0.1308, 0.1334, 0.1308, 0.1334, 0.1306, 0.1335, 0.1306, 0.1334, 0.131, 0.1335, 0.131, 0.1335, 0.1312, 0.1334, 0.1312, 0.1331, 0.1314, 0.1331, 0.1312, 0.1332, 0.1312, 0.1332, 0.1313, 0.1331, 0.1309, 0.1331, 0.1308, 0.1332, 0.1308, 0.1332, 0.131, 0.06916, 0.4419, 0.06915, 0.4417, 0.06925, 0.4417, 0.06924, 0.4419, 0.1332, 0.1313, 0.1333, 0.1313, 0.1333, 0.1316, 0.1333, 0.1316, 0.06926, 0.4415, 0.0693, 0.4415, 0.06929, 0.4416, 0.06927, 0.4416, 0.06931, 0.442, 0.06925, 0.442, 0.06925, 0.4419, 0.06931, 0.4419, 0.1332, 0.131, 0.1333, 0.131, 0.1333, 0.1312, 0.1332, 0.1312, 0.133, 0.1314, 0.133, 0.1311, 0.1331, 0.1312, 0.1331, 0.1314, 0.133, 0.131, 0.133, 0.1308, 0.1331, 0.1308, 0.1331, 0.1309, 0.133, 0.1306, 0.133, 0.1303, 0.1331, 0.1303, 0.1331, 0.1306, 0.1331, 0.1314, 0.1331, 0.1314, 0.1331, 0.1316, 0.1331, 0.1316, 0.1331, 0.1302, 0.1331, 0.1302, 0.1331, 0.1304, 0.1331, 0.1303, 0.06915, 0.4421, 0.06908, 0.4421, 0.06908, 0.4419, 0.06915, 0.4419, 0.06908, 0.4423, 0.06915, 0.4423, 0.06915, 0.4425, 0.06908, 0.4424, 0.1328, 0.1314, 0.1328, 0.1311, 0.1329, 0.1311, 0.1329, 0.1314, 0.1328, 0.131, 0.1328, 0.1308, 0.1329, 0.1308, 0.1329, 0.131, 0.06883, 0.4419, 0.06882, 0.4416, 0.06892, 0.4416, 0.0689, 0.4419, 0.1329, 0.1314, 0.133, 0.1314, 0.1329, 0.1316, 0.1329, 0.1316, 0.1329, 0.1302, 0.1329, 0.1302, 0.133, 0.1303, 0.1329, 0.1303, 0.133, 0.1308, 0.1329, 0.1308, 0.1329, 0.1306, 0.133, 0.1306, 0.1329, 0.131, 0.133, 0.131, 0.133, 0.1311, 0.1329, 0.1311, 0.1326, 0.1314, 0.1326, 0.1312, 0.1327, 0.1311, 0.1327, 0.1314, 0.06867, 0.4422, 0.06867, 0.4421, 0.06874, 0.4421, 0.06874, 0.4423, 0.1326, 0.1306, 0.1326, 0.1303, 0.1327, 0.1303, 0.1327, 0.1306, 0.1326, 0.1302, 0.1326, 0.1302, 0.1327, 0.1302, 0.1327, 0.1302, 0.1327, 0.1314, 0.1328, 0.1314, 0.1328, 0.1316, 0.1328, 0.1316, 0.06881, 0.4415, 0.06876, 0.4415, 0.06879, 0.4416, 0.06878, 0.4416, 0.1328, 0.1308, 0.1327, 0.1308, 0.1327, 0.1306, 0.1328, 0.1306, 0.06875, 0.4423, 0.06882, 0.4423, 0.06882, 0.4424, 0.06875, 0.4424, 0.1325, 0.1313, 0.1325, 0.1312, 0.1326, 0.1312, 0.1325, 0.1314, 0.1325, 0.131, 0.1325, 0.1308, 0.1326, 0.1308, 0.1326, 0.1309, 0.1325, 0.1306, 0.1325, 0.1304, 0.1326, 0.1304, 0.1326, 0.1306, 0.06858, 0.4427, 0.06864, 0.4427, 0.06861, 0.4429, 0.06864, 0.4429, 0.1326, 0.1302, 0.1326, 0.1302, 0.1326, 0.1303, 0.1326, 0.1304, 0.06865, 0.4421, 0.06859, 0.4421, 0.06858, 0.4419, 0.06865, 0.4419, 0.1326, 0.1309, 0.1326, 0.1309, 0.1326, 0.1312, 0.1326, 0.1312, 0.1324, 0.1316, 0.1324, 0.1316, 0.1324, 0.1316, 0.1324, 0.1315, 0.1343, 0.1313, 0.1343, 0.1312, 0.1343, 0.1313, 0.1343, 0.1314, 0.1324, 0.131, 0.1324, 0.1308, 0.1324, 0.1308, 0.1324, 0.131, 0.1324, 0.1306, 0.1324, 0.1304, 0.1324, 0.1304, 0.1324, 0.1306, 0.06844, 0.4426, 0.06847, 0.4426, 0.06845, 0.4429, 0.06846, 0.4429, 0.06844, 0.4415, 0.06847, 0.4415, 0.06847, 0.4416, 0.06844, 0.4416, 0.1325, 0.1308, 0.1324, 0.1308, 0.1324, 0.1306, 0.1325, 0.1306, 0.06842, 0.4423, 0.06849, 0.4423, 0.06848, 0.4425, 0.06843, 0.4425, 0.07018, 0.4427, 0.07016, 0.4425, 0.07023, 0.4425, 0.07024, 0.4426, 0.1341, 0.1309, 0.1341, 0.1308, 0.1342, 0.1308, 0.1342, 0.131, 0.1341, 0.1306, 0.1341, 0.1304, 0.1342, 0.1304, 0.1342, 0.1306, 0.1342, 0.1313, 0.1343, 0.1313, 0.1342, 0.1316, 0.1343, 0.1316, 0.1343, 0.1302, 0.1342, 0.1302, 0.1343, 0.1304, 0.1342, 0.1304, 0.1343, 0.1308, 0.1342, 0.1308, 0.1342, 0.1306, 0.1343, 0.1306, 0.1342, 0.131, 0.1343, 0.131, 0.1343, 0.1312, 0.1342, 0.1312, 0.1339, 0.1314, 0.134, 0.1311, 0.134, 0.1312, 0.1341, 0.1314, 0.134, 0.131, 0.134, 0.1308, 0.134, 0.1308, 0.134, 0.1309, 0.134, 0.1306, 0.1339, 0.1303, 0.1341, 0.1303, 0.134, 0.1306, 0.1341, 0.1314, 0.1342, 0.1314, 0.1341, 0.1316, 0.1341, 0.1316, 0.1341, 0.1302, 0.1341, 0.1302, 0.1341, 0.1304, 0.1341, 0.1303, 0.1341, 0.1308, 0.134, 0.1308, 0.134, 0.1306, 0.1341, 0.1306, 0.134, 0.1309, 0.1341, 0.1309, 0.1341, 0.1312, 0.134, 0.1312, 0.1338, 0.1314, 0.1338, 0.1311, 0.1339, 0.1311, 0.1339, 0.1314, 0.1338, 0.131, 0.1338, 0.1308, 0.1339, 0.1308, 0.1339, 0.131, 0.06982, 0.4419, 0.06981, 0.4416, 0.06991, 0.4416, 0.0699, 0.4419, 0.1339, 0.1314, 0.1339, 0.1314, 0.1339, 0.1316, 0.1339, 0.1316, 0.1339, 0.1302, 0.1339, 0.1302, 0.1339, 0.1303, 0.1339, 0.1303, 0.134, 0.1308, 0.1339, 0.1308, 0.1339, 0.1306, 0.134, 0.1306, 0.1339, 0.131, 0.134, 0.131, 0.134, 0.1311, 0.1339, 0.1311, 0.1339, 0.1316, 0.1339, 0.1316, 0.1339, 0.1316, 0.1339, 0.1316, 0.1339, 0.1302, 0.1339, 0.1302, 0.1339, 0.1302, 0.1339, 0.1302, 0.1337, 0.1316, 0.1337, 0.1316, 0.1338, 0.1316, 0.1338, 0.1316, 0.06972, 0.4415, 0.06972, 0.4415, 0.06977, 0.4415, 0.06977, 0.4415, 0.1338, 0.1302, 0.1338, 0.1302, 0.1338, 0.1303, 0.1337, 0.1303, 0.1338, 0.1308, 0.1337, 0.1308, 0.1337, 0.1306, 0.1338, 0.1306, 0.1337, 0.131, 0.1338, 0.131, 0.1338, 0.1311, 0.1337, 0.1311, 0.1338, 0.1316, 0.1338, 0.1316, 0.1337, 0.1314, 0.1338, 0.1314, 0.1335, 0.1316, 0.1335, 0.1316, 0.1336, 0.1316, 0.1336, 0.1316, 0.1335, 0.1302, 0.1335, 0.1302, 0.1336, 0.1302, 0.1336, 0.1302, 0.06928, 0.4428, 0.06928, 0.4428, 0.06934, 0.4429, 0.06934, 0.4429, 0.1333, 0.1302, 0.1333, 0.1302, 0.1333, 0.1302, 0.1333, 0.1302, 0.06912, 0.4429, 0.06912, 0.4428, 0.06917, 0.4429, 0.06917, 0.4429, 0.1331, 0.1302, 0.1331, 0.1302, 0.1332, 0.1302, 0.1332, 0.1302, 0.1329, 0.1315, 0.1329, 0.1316, 0.133, 0.1316, 0.133, 0.1316, 0.06895, 0.4415, 0.06895, 0.4415, 0.06901, 0.4415, 0.06901, 0.4415, 0.1328, 0.1315, 0.1328, 0.1316, 0.1328, 0.1316, 0.1328, 0.1316, 0.1328, 0.1302, 0.1328, 0.1302, 0.1328, 0.1302, 0.1328, 0.1302, 0.1327, 0.1316, 0.1327, 0.1316, 0.1328, 0.1316, 0.1328, 0.1315, 0.1324, 0.1315, 0.1324, 0.1316, 0.1325, 0.1316, 0.1325, 0.1316, 0.1324, 0.1302, 0.1324, 0.1302, 0.1325, 0.1302, 0.1325, 0.1302, 0.1324, 0.1302, 0.1324, 0.1302, 0.1324, 0.1302, 0.1324, 0.1302, 0.1342, 0.1316, 0.1342, 0.1316, 0.1343, 0.1316, 0.1343, 0.1315, 0.07021, 0.4415, 0.07021, 0.4415, 0.07027, 0.4415, 0.07027, 0.4415, 0.134, 0.1316, 0.134, 0.1316, 0.1341, 0.1316, 0.1341, 0.1316, 0.134, 0.1302, 0.134, 0.1302, 0.1341, 0.1302, 0.1341, 0.1302, 0.06964, 0.4425, 0.06964, 0.4427, 0.06956, 0.4427, 0.06957, 0.4425, 0.1336, 0.1302, 0.1336, 0.1302, 0.1336, 0.1302, 0.1336, 0.1302, 0.1336, 0.1302, 0.1336, 0.1302, 0.1336, 0.1302, 0.1336, 0.1302, 0.1336, 0.1302, 0.1336, 0.1302, 0.1336, 0.1302, 0.1336, 0.1302, 0.1336, 0.1308, 0.1336, 0.1309, 0.1336, 0.1309, 0.1336, 0.1308, 0.1336, 0.1309, 0.1335, 0.1309, 0.1336, 0.1309, 0.1336, 0.1309, 0.1335, 0.1309, 0.1335, 0.1308, 0.1336, 0.1309, 0.1336, 0.1309, 0.1335, 0.1308, 0.1336, 0.1308, 0.1336, 0.1308, 0.1336, 0.1309, 0.1335, 0.1312, 0.1335, 0.1313, 0.1334, 0.1313, 0.1335, 0.1312, 0.1335, 0.1313, 0.1334, 0.1313, 0.1334, 0.1313, 0.1334, 0.1313, 0.1334, 0.1313, 0.1334, 0.1312, 0.1334, 0.1312, 0.1334, 0.1313, 0.1334, 0.1312, 0.1335, 0.1312, 0.1335, 0.1312, 0.1334, 0.1312, 0.1334, 0.1302, 0.1334, 0.1302, 0.1334, 0.1302, 0.1334, 0.1302, 0.1334, 0.1302, 0.1334, 0.1302, 0.1334, 0.1302, 0.1334, 0.1302, 0.1334, 0.1302, 0.1334, 0.1302, 0.1334, 0.1302, 0.1334, 0.1302, 0.1334, 0.1316, 0.1334, 0.1315, 0.1334, 0.1316, 0.1334, 0.1315, 0.1334, 0.1315, 0.1334, 0.1316, 0.1334, 0.1315, 0.1334, 0.1316, 0.1334, 0.1316, 0.1334, 0.1316, 0.1334, 0.1315, 0.1334, 0.1315, 0.1334, 0.1304, 0.1335, 0.1306, 0.1335, 0.1306, 0.1334, 0.1304, 0.1335, 0.1306, 0.1334, 0.1306, 0.1334, 0.1306, 0.1335, 0.1306, 0.1334, 0.1306, 0.1334, 0.1304, 0.1334, 0.1304, 0.1334, 0.1306, 0.1334, 0.1304, 0.1334, 0.1304, 0.1334, 0.1304, 0.1334, 0.1304, 0.1333, 0.1304, 0.1333, 0.1306, 0.1333, 0.1306, 0.1333, 0.1304, 0.1333, 0.1306, 0.1332, 0.1306, 0.1332, 0.1306, 0.1333, 0.1306, 0.1332, 0.1306, 0.1332, 0.1304, 0.1332, 0.1304, 0.1332, 0.1306, 0.1332, 0.1304, 0.1333, 0.1304, 0.1333, 0.1304, 0.1332, 0.1304, 0.1331, 0.1308, 0.1331, 0.1309, 0.1331, 0.1309, 0.1331, 0.1308, 0.1331, 0.1309, 0.1331, 0.1309, 0.1331, 0.1309, 0.1331, 0.1309, 0.1331, 0.1309, 0.1331, 0.1308, 0.1331, 0.1308, 0.1331, 0.1309, 0.1331, 0.1308, 0.1331, 0.1308, 0.1331, 0.1308, 0.1331, 0.1308, 0.1331, 0.1316, 0.1331, 0.1316, 0.1331, 0.1316, 0.1331, 0.1315, 0.1331, 0.1316, 0.1331, 0.1316, 0.1331, 0.1315, 0.1331, 0.1316, 0.1331, 0.1316, 0.1331, 0.1316, 0.1331, 0.1315, 0.1331, 0.1315, 0.1331, 0.1304, 0.1331, 0.1306, 0.1331, 0.1306, 0.1331, 0.1304, 0.1331, 0.1306, 0.1331, 0.1306, 0.1331, 0.1306, 0.1331, 0.1306, 0.1331, 0.1306, 0.1331, 0.1303, 0.1331, 0.1304, 0.1331, 0.1306, 0.1331, 0.1303, 0.1331, 0.1304, 0.1331, 0.1304, 0.1331, 0.1304, 0.1329, 0.1302, 0.1329, 0.1302, 0.1329, 0.1302, 0.1329, 0.1302, 0.1329, 0.1302, 0.1329, 0.1302, 0.1329, 0.1302, 0.1329, 0.1302, 0.1329, 0.1302, 0.1329, 0.1302, 0.1329, 0.1302, 0.1329, 0.1302, 0.1329, 0.1316, 0.1329, 0.1315, 0.1329, 0.1316, 0.1329, 0.1315, 0.1329, 0.1315, 0.1329, 0.1316, 0.1329, 0.1315, 0.1329, 0.1316, 0.1329, 0.1316, 0.1329, 0.1316, 0.1329, 0.1315, 0.1329, 0.1315, 0.1326, 0.1312, 0.1326, 0.1314, 0.1326, 0.1314, 0.1326, 0.1312, 0.1326, 0.1314, 0.1325, 0.1314, 0.1326, 0.1314, 0.1326, 0.1314, 0.1325, 0.1314, 0.1326, 0.1312, 0.1326, 0.1312, 0.1326, 0.1314, 0.1326, 0.1312, 0.1326, 0.1312, 0.1326, 0.1312, 0.1326, 0.1312, 0.1326, 0.1302, 0.1326, 0.1302, 0.1326, 0.1302, 0.1326, 0.1302, 0.1326, 0.1302, 0.1326, 0.1302, 0.1326, 0.1302, 0.1326, 0.1302, 0.1326, 0.1302, 0.1326, 0.1302, 0.1326, 0.1302, 0.1326, 0.1302, 0.1343, 0.1308, 0.1343, 0.131, 0.1343, 0.131, 0.1343, 0.1308, 0.1343, 0.131, 0.1342, 0.131, 0.1342, 0.131, 0.1343, 0.131, 0.1342, 0.131, 0.1342, 0.1308, 0.1342, 0.1308, 0.1342, 0.131, 0.1342, 0.1308, 0.1343, 0.1308, 0.1343, 0.1308, 0.1342, 0.1308, 0.1343, 0.1312, 0.1343, 0.1313, 0.1343, 0.1313, 0.1343, 0.1312, 0.1343, 0.1313, 0.1342, 0.1313, 0.1342, 0.1313, 0.1343, 0.1313, 0.1342, 0.1313, 0.1342, 0.1312, 0.1342, 0.1312, 0.1342, 0.1313, 0.1342, 0.1312, 0.1343, 0.1312, 0.1343, 0.1312, 0.1342, 0.1312, 0.1324, 0.1302, 0.1324, 0.1302, 0.1324, 0.1302, 0.1324, 0.1302, 0.1324, 0.1302, 0.1324, 0.1302, 0.1324, 0.1302, 0.1324, 0.1302, 0.1324, 0.1302, 0.1324, 0.1302, 0.1324, 0.1302, 0.1324, 0.1302, 0.1339, 0.1303, 0.134, 0.1306, 0.134, 0.1306, 0.1339, 0.1303, 0.134, 0.1306, 0.1339, 0.1306, 0.1339, 0.1306, 0.134, 0.1306, 0.1339, 0.1306, 0.1339, 0.1303, 0.1339, 0.1303, 0.1339, 0.1306, 0.1339, 0.1303, 0.1339, 0.1303, 0.1339, 0.1303, 0.1339, 0.1303, 0.1338, 0.1315, 0.1338, 0.1316, 0.1337, 0.1316, 0.1337, 0.1315, 0.1338, 0.1316, 0.1337, 0.1316, 0.1337, 0.1316, 0.1337, 0.1316, 0.1337, 0.1316, 0.1337, 0.1315, 0.1337, 0.1315, 0.1337, 0.1316, 0.1337, 0.1315, 0.1338, 0.1315, 0.1337, 0.1315, 0.1337, 0.1315, 0.1337, 0.1311, 0.1336, 0.1312, 0.1336, 0.1311, 0.1337, 0.1311, 0.1336, 0.1312, 0.1336, 0.1309, 0.1336, 0.131, 0.1336, 0.1311, 0.1336, 0.1309, 0.1337, 0.131, 0.1337, 0.131, 0.1336, 0.131, 0.1337, 0.131, 0.1337, 0.1311, 0.1337, 0.1311, 0.1337, 0.131, 0.1337, 0.1308, 0.1336, 0.1308, 0.1336, 0.1308, 0.1337, 0.1308, 0.1336, 0.1308, 0.1336, 0.1306, 0.1336, 0.1306, 0.1336, 0.1308, 0.1336, 0.1306, 0.1337, 0.1306, 0.1337, 0.1307, 0.1336, 0.1306, 0.1337, 0.1306, 0.1337, 0.1308, 0.1337, 0.1308, 0.1337, 0.1307, 0.1333, 0.1312, 0.1333, 0.131, 0.1333, 0.131, 0.1333, 0.1312, 0.1333, 0.131, 0.1334, 0.131, 0.1334, 0.131, 0.1333, 0.131, 0.1334, 0.131, 0.1334, 0.1312, 0.1334, 0.1312, 0.1334, 0.131, 0.1334, 0.1312, 0.1333, 0.1312, 0.1333, 0.1312, 0.1334, 0.1312, 0.1333, 0.1308, 0.1333, 0.1306, 0.1333, 0.1306, 0.1333, 0.1308, 0.1333, 0.1306, 0.1334, 0.1306, 0.1334, 0.1306, 0.1333, 0.1306, 0.1334, 0.1306, 0.1334, 0.1308, 0.1334, 0.1308, 0.1334, 0.1306, 0.1334, 0.1308, 0.1333, 0.1308, 0.1333, 0.1308, 0.1334, 0.1308, 0.1333, 0.1303, 0.1333, 0.1302, 0.1333, 0.1302, 0.1333, 0.1303, 0.1333, 0.1302, 0.1333, 0.1302, 0.1333, 0.1302, 0.1333, 0.1302, 0.1333, 0.1302, 0.1333, 0.1303, 0.1333, 0.1303, 0.1333, 0.1302, 0.1333, 0.1303, 0.1333, 0.1303, 0.1333, 0.1303, 0.1333, 0.1303, 0.1331, 0.1312, 0.1331, 0.1309, 0.1331, 0.131, 0.1331, 0.1312, 0.1331, 0.1309, 0.1332, 0.131, 0.1332, 0.131, 0.1331, 0.131, 0.1332, 0.131, 0.1332, 0.1312, 0.1332, 0.1312, 0.1332, 0.131, 0.1332, 0.1312, 0.1331, 0.1312, 0.1331, 0.1312, 0.1332, 0.1312, 0.1331, 0.1308, 0.1331, 0.1306, 0.1331, 0.1306, 0.1331, 0.1308, 0.1331, 0.1306, 0.1332, 0.1306, 0.1332, 0.1306, 0.1331, 0.1306, 0.1332, 0.1306, 0.1332, 0.1308, 0.1332, 0.1308, 0.1332, 0.1306, 0.1332, 0.1308, 0.1331, 0.1308, 0.1331, 0.1308, 0.1332, 0.1308, 0.133, 0.1311, 0.133, 0.131, 0.133, 0.131, 0.133, 0.1311, 0.133, 0.131, 0.1331, 0.1309, 0.133, 0.131, 0.133, 0.131, 0.1331, 0.1309, 0.1331, 0.1312, 0.1331, 0.1311, 0.133, 0.131, 0.1331, 0.1312, 0.133, 0.1311, 0.133, 0.1311, 0.1331, 0.1311, 0.133, 0.1308, 0.133, 0.1306, 0.133, 0.1307, 0.133, 0.1308, 0.133, 0.1306, 0.1331, 0.1306, 0.133, 0.1306, 0.133, 0.1307, 0.1331, 0.1306, 0.1331, 0.1308, 0.133, 0.1308, 0.133, 0.1306, 0.1331, 0.1308, 0.133, 0.1308, 0.133, 0.1308, 0.133, 0.1308, 0.1328, 0.1303, 0.1328, 0.1302, 0.1328, 0.1302, 0.1328, 0.1303, 0.1328, 0.1302, 0.1328, 0.1302, 0.1328, 0.1302, 0.1328, 0.1302, 0.1328, 0.1302, 0.1328, 0.1303, 0.1328, 0.1303, 0.1328, 0.1302, 0.1328, 0.1303, 0.1328, 0.1303, 0.1328, 0.1303, 0.1328, 0.1303, 0.1325, 0.1308, 0.1325, 0.1306, 0.1325, 0.1306, 0.1325, 0.1308, 0.1325, 0.1306, 0.1326, 0.1306, 0.1326, 0.1306, 0.1325, 0.1306, 0.1326, 0.1306, 0.1326, 0.1308, 0.1326, 0.1308, 0.1326, 0.1306, 0.1326, 0.1308, 0.1325, 0.1308, 0.1325, 0.1308, 0.1326, 0.1308, 0.1325, 0.1303, 0.1324, 0.1302, 0.1324, 0.1302, 0.1325, 0.1303, 0.1324, 0.1302, 0.1325, 0.1302, 0.1325, 0.1302, 0.1324, 0.1302, 0.1325, 0.1302, 0.1325, 0.1303, 0.1325, 0.1303, 0.1325, 0.1302, 0.1325, 0.1303, 0.1325, 0.1303, 0.1325, 0.1303, 0.1325, 0.1303, 0.134, 0.1311, 0.134, 0.131, 0.134, 0.131, 0.134, 0.1311, 0.134, 0.131, 0.134, 0.1309, 0.134, 0.131, 0.134, 0.131, 0.134, 0.1309, 0.134, 0.1312, 0.134, 0.1311, 0.134, 0.131, 0.134, 0.1312, 0.134, 0.1311, 0.134, 0.1311, 0.134, 0.1311, 0.134, 0.1303, 0.134, 0.1302, 0.134, 0.1302, 0.134, 0.1303, 0.134, 0.1302, 0.1341, 0.1302, 0.1341, 0.1302, 0.134, 0.1302, 0.1341, 0.1302, 0.1341, 0.1303, 0.1341, 0.1303, 0.1341, 0.1302, 0.1341, 0.1303, 0.134, 0.1303, 0.134, 0.1303, 0.1341, 0.1303, 0.1338, 0.1311, 0.1338, 0.131, 0.1338, 0.131, 0.1338, 0.1311, 0.1338, 0.131, 0.1339, 0.131, 0.1339, 0.131, 0.1338, 0.131, 0.1339, 0.131, 0.1339, 0.1311, 0.1339, 0.1311, 0.1339, 0.131, 0.1339, 0.1311, 0.1338, 0.1311, 0.1338, 0.1311, 0.1339, 0.1311, 0.1336, 0.1309, 0.1336, 0.1308, 0.1336, 0.1308, 0.1336, 0.1309, 0.1336, 0.1308, 0.1337, 0.1308, 0.1337, 0.1308, 0.1336, 0.1308, 0.1337, 0.1308, 0.1337, 0.131, 0.1337, 0.131, 0.1337, 0.1308, 0.1337, 0.131, 0.1336, 0.1309, 0.1336, 0.1309, 0.1337, 0.131, 0.1336, 0.1302, 0.1336, 0.1302, 0.1336, 0.1302, 0.1336, 0.1302, 0.1336, 0.1302, 0.1336, 0.1303, 0.1336, 0.1303, 0.1336, 0.1302, 0.1336, 0.1303, 0.1336, 0.1304, 0.1336, 0.1303, 0.1336, 0.1303, 0.1336, 0.1304, 0.1336, 0.1302, 0.1336, 0.1302, 0.1336, 0.1303, 0.1334, 0.1302, 0.1334, 0.1302, 0.1334, 0.1302, 0.1334, 0.1302, 0.1334, 0.1302, 0.1334, 0.1304, 0.1334, 0.1304, 0.1334, 0.1302, 0.1334, 0.1304, 0.1334, 0.1304, 0.1334, 0.1304, 0.1334, 0.1304, 0.1334, 0.1304, 0.1334, 0.1302, 0.1334, 0.1302, 0.1334, 0.1304, 0.1331, 0.1306, 0.1331, 0.1304, 0.1331, 0.1304, 0.1331, 0.1306, 0.1331, 0.1304, 0.1332, 0.1304, 0.1332, 0.1304, 0.1331, 0.1304, 0.1332, 0.1304, 0.1332, 0.1306, 0.1332, 0.1306, 0.1332, 0.1304, 0.1332, 0.1306, 0.1331, 0.1306, 0.1331, 0.1306, 0.1332, 0.1306, 0.1333, 0.1302, 0.1333, 0.1302, 0.1333, 0.1302, 0.1332, 0.1302, 0.1333, 0.1302, 0.1333, 0.1304, 0.1333, 0.1304, 0.1333, 0.1302, 0.1333, 0.1304, 0.1332, 0.1304, 0.1332, 0.1304, 0.1333, 0.1304, 0.1332, 0.1304, 0.1333, 0.1302, 0.1332, 0.1302, 0.1332, 0.1304, 0.1333, 0.1308, 0.1332, 0.1308, 0.1332, 0.1308, 0.1333, 0.1308, 0.1332, 0.1308, 0.1332, 0.1306, 0.1332, 0.1306, 0.1332, 0.1308, 0.1332, 0.1306, 0.1333, 0.1306, 0.1333, 0.1306, 0.1332, 0.1306, 0.1333, 0.1306, 0.1333, 0.1308, 0.1333, 0.1308, 0.1333, 0.1306, 0.1331, 0.1308, 0.1331, 0.1308, 0.1331, 0.1308, 0.1331, 0.1308, 0.1331, 0.1308, 0.1331, 0.1306, 0.1331, 0.1306, 0.1331, 0.1308, 0.1331, 0.1306, 0.1331, 0.1306, 0.1331, 0.1306, 0.1331, 0.1306, 0.1331, 0.1306, 0.1331, 0.1308, 0.1331, 0.1308, 0.1331, 0.1306, 0.1331, 0.1309, 0.1331, 0.1309, 0.1331, 0.131, 0.1331, 0.131, 0.1331, 0.1309, 0.1331, 0.1312, 0.1331, 0.1312, 0.1331, 0.131, 0.1331, 0.1312, 0.1331, 0.1312, 0.1331, 0.1311, 0.1331, 0.1312, 0.1331, 0.1312, 0.1331, 0.1309, 0.1331, 0.131, 0.1331, 0.1311, 0.1328, 0.1306, 0.1328, 0.1303, 0.1328, 0.1303, 0.1328, 0.1306, 0.1328, 0.1303, 0.1329, 0.1303, 0.1329, 0.1303, 0.1328, 0.1303, 0.1329, 0.1303, 0.1329, 0.1306, 0.1329, 0.1306, 0.1329, 0.1303, 0.1329, 0.1306, 0.1328, 0.1306, 0.1328, 0.1306, 0.1329, 0.1306, 0.1326, 0.1309, 0.1326, 0.1308, 0.1326, 0.1308, 0.1326, 0.1309, 0.1326, 0.1308, 0.1327, 0.1308, 0.1327, 0.1308, 0.1326, 0.1308, 0.1327, 0.1308, 0.1327, 0.131, 0.1327, 0.131, 0.1327, 0.1308, 0.1327, 0.131, 0.1326, 0.1309, 0.1326, 0.1309, 0.1327, 0.131, 0.1328, 0.1302, 0.1328, 0.1302, 0.1327, 0.1302, 0.1328, 0.1302, 0.1328, 0.1302, 0.1328, 0.1303, 0.1328, 0.1303, 0.1327, 0.1302, 0.1328, 0.1303, 0.1327, 0.1303, 0.1328, 0.1303, 0.1328, 0.1303, 0.1327, 0.1303, 0.1328, 0.1302, 0.1328, 0.1302, 0.1328, 0.1303, 0.1327, 0.131, 0.1328, 0.131, 0.1328, 0.1311, 0.1327, 0.1311, 0.1328, 0.131, 0.1328, 0.1311, 0.1328, 0.1311, 0.1328, 0.1311, 0.1328, 0.1311, 0.1327, 0.1311, 0.1327, 0.1311, 0.1328, 0.1311, 0.1327, 0.1311, 0.1327, 0.131, 0.1327, 0.1311, 0.1327, 0.1311, 0.1325, 0.1314, 0.1326, 0.1314, 0.1326, 0.1314, 0.1326, 0.1314, 0.1326, 0.1314, 0.1326, 0.1316, 0.1326, 0.1316, 0.1326, 0.1314, 0.1326, 0.1316, 0.1326, 0.1316, 0.1326, 0.1316, 0.1326, 0.1316, 0.1326, 0.1316, 0.1325, 0.1314, 0.1326, 0.1314, 0.1326, 0.1316, 0.1326, 0.1308, 0.1326, 0.1308, 0.1326, 0.1308, 0.1326, 0.1308, 0.1326, 0.1308, 0.1326, 0.1306, 0.1326, 0.1306, 0.1326, 0.1308, 0.1326, 0.1306, 0.1326, 0.1306, 0.1326, 0.1306, 0.1326, 0.1306, 0.1326, 0.1306, 0.1326, 0.1308, 0.1326, 0.1308, 0.1326, 0.1306, 0.1324, 0.1313, 0.1325, 0.1313, 0.1325, 0.1314, 0.1324, 0.1314, 0.1325, 0.1313, 0.1324, 0.1316, 0.1324, 0.1316, 0.1325, 0.1314, 0.1324, 0.1316, 0.1324, 0.1316, 0.1324, 0.1316, 0.1324, 0.1316, 0.1324, 0.1316, 0.1324, 0.1313, 0.1324, 0.1314, 0.1324, 0.1316, 0.1324, 0.1302, 0.1324, 0.1302, 0.1325, 0.1302, 0.1324, 0.1302, 0.1324, 0.1302, 0.1325, 0.1304, 0.1324, 0.1304, 0.1325, 0.1302, 0.1325, 0.1304, 0.1324, 0.1304, 0.1324, 0.1304, 0.1324, 0.1304, 0.1324, 0.1304, 0.1324, 0.1302, 0.1324, 0.1302, 0.1324, 0.1304, 0.1324, 0.131, 0.1325, 0.131, 0.1325, 0.131, 0.1324, 0.131, 0.1325, 0.131, 0.1325, 0.1312, 0.1325, 0.1312, 0.1325, 0.131, 0.1325, 0.1312, 0.1324, 0.1312, 0.1324, 0.1312, 0.1325, 0.1312, 0.1324, 0.1312, 0.1324, 0.131, 0.1324, 0.131, 0.1324, 0.1312, 0.1342, 0.1314, 0.1341, 0.1312, 0.1341, 0.1312, 0.1342, 0.1314, 0.1341, 0.1312, 0.1342, 0.1312, 0.1342, 0.1312, 0.1341, 0.1312, 0.1342, 0.1312, 0.1342, 0.1313, 0.1342, 0.1313, 0.1342, 0.1312, 0.1342, 0.1313, 0.1342, 0.1314, 0.1342, 0.1314, 0.1342, 0.1313, 0.1338, 0.1306, 0.1338, 0.1303, 0.1338, 0.1303, 0.1338, 0.1306, 0.1338, 0.1303, 0.1339, 0.1303, 0.1339, 0.1303, 0.1338, 0.1303, 0.1339, 0.1303, 0.1339, 0.1306, 0.1339, 0.1306, 0.1339, 0.1303, 0.1339, 0.1306, 0.1338, 0.1306, 0.1338, 0.1306, 0.1339, 0.1306, 0.1337, 0.1302, 0.1337, 0.1302, 0.1337, 0.1302, 0.1337, 0.1302, 0.1337, 0.1302, 0.1338, 0.1302, 0.1338, 0.1302, 0.1337, 0.1302, 0.1338, 0.1302, 0.1338, 0.1302, 0.1338, 0.1302, 0.1338, 0.1302, 0.1338, 0.1302, 0.1337, 0.1302, 0.1337, 0.1302, 0.1338, 0.1302, 0.1333, 0.1315, 0.1333, 0.1316, 0.1333, 0.1315, 0.1333, 0.1316, 0.1333, 0.1316, 0.1333, 0.1316, 0.1333, 0.1316, 0.1333, 0.1315, 0.1333, 0.1316, 0.1333, 0.1316, 0.1333, 0.1316, 0.1333, 0.1316, 0.1333, 0.1316, 0.1333, 0.1315, 0.1333, 0.1316, 0.1333, 0.1316, 0.1331, 0.1316, 0.1331, 0.1316, 0.1331, 0.1315, 0.1331, 0.1316, 0.1331, 0.1316, 0.1332, 0.1316, 0.1332, 0.1316, 0.1331, 0.1315, 0.1332, 0.1316, 0.1332, 0.1316, 0.1332, 0.1316, 0.1332, 0.1316, 0.1332, 0.1316, 0.1331, 0.1316, 0.1331, 0.1316, 0.1332, 0.1316, 0.1329, 0.1302, 0.1329, 0.1302, 0.1329, 0.1302, 0.1329, 0.1302, 0.1329, 0.1302, 0.133, 0.1302, 0.133, 0.1302, 0.1329, 0.1302, 0.133, 0.1302, 0.133, 0.1302, 0.133, 0.1302, 0.133, 0.1302, 0.133, 0.1302, 0.1329, 0.1302, 0.1329, 0.1302, 0.133, 0.1302, 0.1342, 0.1302, 0.1342, 0.1302, 0.1342, 0.1302, 0.1342, 0.1302, 0.1342, 0.1302, 0.1343, 0.1302, 0.1342, 0.1302, 0.1342, 0.1302, 0.1343, 0.1302, 0.1343, 0.1302, 0.1342, 0.1302, 0.1342, 0.1302, 0.1343, 0.1302, 0.1342, 0.1302, 0.1342, 0.1302, 0.1342, 0.1302, 0.1336, 0.1312, 0.1336, 0.1314, 0.1336, 0.1314, 0.1336, 0.1312, 0.1336, 0.1314, 0.1335, 0.1314, 0.1335, 0.1314, 0.1336, 0.1314, 0.1335, 0.1314, 0.1335, 0.1312, 0.1336, 0.1312, 0.1335, 0.1314, 0.1335, 0.1312, 0.1336, 0.1312, 0.1336, 0.1312, 0.1336, 0.1312])
me_sphere.materials.append(mat_material)
me_sphere.update()

# ---- objects
ob_sphere = bpy.data.objects.new('Sphere', me_sphere)

# ---- transforms, parenting, visibility, modifiers, constraints
ob_sphere.location = (0.0, 0.0, 0.0)
ob_sphere.rotation_euler = (3.142, 0.0, 0.0)
ob_sphere.scale = (1.0, 2.544, 1.0)

# ---- collection membership
col_collection.objects.link(ob_sphere)

# ---- scene / render settings (as saved in the file)
scene.frame_start = 1; scene.frame_end = 250; scene.frame_set(1)
scene.render.engine = 'BLENDER_EEVEE_NEXT'
scene.cycles.sampling_pattern = 'TABULATED_SOBOL'
scene.view_settings.view_transform = 'Filmic'
bpy.context.view_layer.update()

# ---- added for rendering (the .blend has no active camera and no usable light): camera, sun
cam_auto = bpy.data.cameras.new('AutoCamera')
cam_auto.lens = 50.0
cam_auto.sensor_width = 36.0
cam_auto.clip_end = 1000.0
ob_auto_camera = bpy.data.objects.new('AutoCamera', cam_auto)
scene.collection.objects.link(ob_auto_camera)
ob_auto_camera.location = (3.27936, -3.93524, 2.6689)
ob_auto_camera.rotation_euler = (1.09748, -7.21219e-08, 0.694738)
scene.camera = ob_auto_camera
light_auto_sun = bpy.data.lights.new('AutoSun', 'SUN')
light_auto_sun.energy = 3.0
light_auto_sun.angle = 0.0523599
ob_auto_sun = bpy.data.objects.new('AutoSun', light_auto_sun)
scene.collection.objects.link(ob_auto_sun)
ob_auto_sun.rotation_euler = (0.872665, 0.174533, 0.523599)
bpy.context.view_layer.update()
